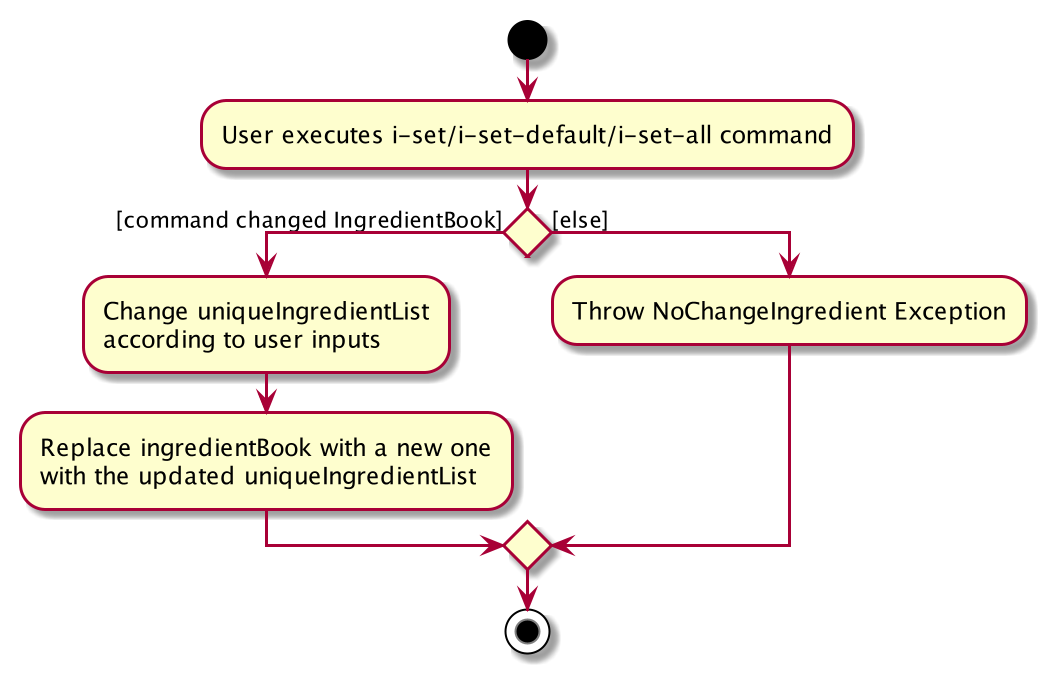

The diagram above was rendered by PlantUML. Its source (embedded in the PNG):
@startuml
start
:User executes i-set/i-set-default/i-set-all command;


if () then ([command changed IngredientBook])
    :Change uniqueIngredientList
    according to user inputs;
    :Replace ingredientBook with a new one
    with the updated uniqueIngredientList;
else ([else])
    :Throw NoChangeIngredient Exception;

endif
stop
@enduml